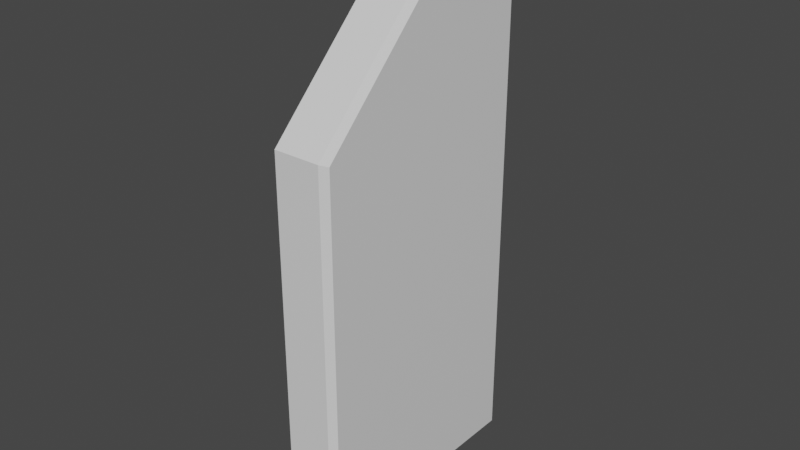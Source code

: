 # Source: Cannon_Doors.blend  (saved by Blender 2.82.7; exported with 4.5.12 LTS)
import bpy
from mathutils import Matrix  # noqa: F401  (used for matrix-valued properties, if any)

bpy.ops.wm.read_factory_settings(use_empty=True)
scene = bpy.context.scene
scene.name = 'Scene'

# ---- collections
col_collection = bpy.data.collections.new('Collection'); scene.collection.children.link(col_collection)

# ---- materials (node trees are filled in below, after node groups)
mat_material_001 = bpy.data.materials.new('Material.001')
mat_material_001.alpha_threshold = 0.0
mat_material_001.use_transparent_shadow = False
mat_material_001.line_color = (0.0, 0.0, 0.0, 1.0)

# ---- material node trees
mat_material_001.use_nodes = True; mat_material_001.node_tree.nodes.clear()
_N = mat_material_001.node_tree.nodes; _L = mat_material_001.node_tree.links
n0 = _N.new('ShaderNodeOutputMaterial'); n0.name = 'Material Output'; n0.location = (300, 300)
n1 = _N.new('ShaderNodeBsdfPrincipled'); n1.name = 'Principled BSDF'; n1.location = (10, 300)
n1.distribution = 'GGX'
n1.subsurface_method = 'BURLEY'
n1.inputs[2].default_value = 0.4
n1.inputs[3].default_value = 1.45
n1.inputs[27].default_value = (0.0, 0.0, 0.0, 1.0)
n1.inputs[28].default_value = 1.0
_L.new(n1.outputs[0], n0.inputs[0])
n0.is_active_output = True

# ---- world
world_world = bpy.data.worlds.new('World'); scene.world = world_world
world_world.use_nodes = True; world_world.node_tree.nodes.clear()
_N = world_world.node_tree.nodes; _L = world_world.node_tree.links
n0 = _N.new('ShaderNodeOutputWorld'); n0.name = 'World Output'; n0.location = (300, 300)
n1 = _N.new('ShaderNodeBackground'); n1.name = 'Background'; n1.location = (10, 300)
n1.inputs[0].default_value = (0.05088, 0.05088, 0.05088, 1.0)
_L.new(n1.outputs[0], n0.inputs[0])
n0.is_active_output = True
world_world.color = (0.05088, 0.05088, 0.05088)
world_world.use_sun_shadow = False
world_world.sun_shadow_jitter_overblur = 0.0

# ---- meshes
me_door = bpy.data.meshes.new('Door')
me_door.from_pydata([(0.1027, 0.455, -0.8826), (0.08439, 0.4811, -0.9087), (0.1027, -0.3981, 1.065), (0.08439, -0.4243, 1.091), (0.1027, -0.3981, -0.8826), (0.08439, -0.4243, -0.9087), (-0.1027, 0.455, -0.8826), (-0.08439, 0.4811, -0.9087), (-0.1027, -0.3981, 1.065), (-0.08439, -0.4243, 1.091), (-0.08439, -0.4243, -0.9087), (-0.1027, -0.3981, -0.8826), (0.1027, 0.455, 0.4706), (0.08439, 0.4811, 0.4814), (0.1027, -0.1396, 1.065), (0.08439, -0.1287, 1.091), (-0.1027, -0.1396, 1.065), (-0.08439, -0.1287, 1.091), (-0.1027, 0.455, 0.4706), (-0.08439, 0.4811, 0.4814)], [], [(17, 15, 13, 19), (15, 17, 9, 3), (0, 12, 14, 2, 4), (11, 8, 16, 18, 6), (5, 3, 9, 10), (7, 1, 5, 10), (7, 10, 11, 6), (10, 9, 8, 11), (3, 5, 4, 2), (5, 1, 0, 4), (18, 16, 17, 19), (14, 12, 13, 15), (6, 18, 19, 7), (12, 0, 1, 13), (15, 3, 2, 14), (16, 8, 9, 17), (7, 19, 13, 1)])
_uv = me_door.uv_layers.new(name='UVMap')
_uv.uv.foreach_set('vector', [0.4578, 0.4365, 0.5422, 0.4365, 0.5422, 0.7414, 0.4578, 0.7414, 0.5422, 0.4365, 0.4578, 0.4365, 0.4578, 0.2914, 0.5422, 0.2914, 0.7284, -0.02549, 0.7284, 0.6511, 0.4311, 0.9484, 0.3045, 0.9484, 0.3045, -0.02549, 0.3045, -0.02549, 0.3045, 0.9484, 0.4311, 0.9484, 0.7284, 0.6511, 0.7284, -0.02549, 0.5422, -0.03856, 0.5422, 0.9614, 0.4578, 0.9614, 0.4578, -0.03856, 0.4578, 0.7414, 0.5422, 0.7414, 0.5422, 0.2914, 0.4578, 0.2914, 0.7414, -0.03856, 0.2914, -0.03856, 0.3045, -0.02549, 0.7284, -0.02549, 0.2914, -0.03856, 0.2914, 0.9614, 0.3045, 0.9484, 0.3045, -0.02549, 0.2914, 0.9614, 0.2914, -0.03856, 0.3045, -0.02549, 0.3045, 0.9484, 0.2914, -0.03856, 0.7414, -0.03856, 0.7284, -0.02549, 0.3045, -0.02549, 0.7284, 0.6511, 0.4311, 0.9484, 0.4365, 0.9614, 0.7414, 0.6565, 0.4311, 0.9484, 0.7284, 0.6511, 0.7414, 0.6565, 0.4365, 0.9614, 0.7284, -0.02549, 0.7284, 0.6511, 0.7414, 0.6565, 0.7414, -0.03856, 0.7284, 0.6511, 0.7284, -0.02549, 0.7414, -0.03856, 0.7414, 0.6565, 0.4365, 0.9614, 0.2914, 0.9614, 0.3045, 0.9484, 0.4311, 0.9484, 0.4311, 0.9484, 0.3045, 0.9484, 0.2914, 0.9614, 0.4365, 0.9614, 0.4578, -0.03856, 0.4578, 0.6565, 0.5422, 0.6565, 0.5422, -0.03856])
me_door.materials.append(mat_material_001)
me_door.use_remesh_preserve_volume = False
me_door.use_remesh_preserve_attributes = False
me_door.use_mirror_vertex_groups = False
me_door.update()

# ---- objects
ob_door = bpy.data.objects.new('Door', me_door)

# ---- transforms, parenting, visibility, modifiers, constraints
ob_door.location = (-1.603e-09, 0.5757, -0.09128)
ob_door.scale = (1.0, -1.0, 1.0)
ob_door.lock_rotations_4d = False
ob_door.empty_display_type = 'ARROWS'
ob_door.lineart.crease_threshold = 0.0

# ---- collection membership
col_collection.objects.link(ob_door)

# ---- scene / render settings (as saved in the file)
scene.frame_start = 1; scene.frame_end = 250; scene.frame_set(1)
scene.render.engine = 'BLENDER_EEVEE_NEXT'
scene.cycles.use_denoising = False
scene.cycles.samples = 128
scene.cycles.sampling_pattern = 'TABULATED_SOBOL'
scene.cycles.use_adaptive_sampling = False
scene.cycles.use_light_tree = False
scene.view_settings.view_transform = 'Filmic'
bpy.context.view_layer.update()

# ---- added for rendering (the .blend has no active camera and no usable light): camera, sun
cam_auto = bpy.data.cameras.new('AutoCamera')
cam_auto.lens = 50.0
cam_auto.sensor_width = 36.0
cam_auto.clip_end = 1000.0
ob_auto_camera = bpy.data.objects.new('AutoCamera', cam_auto)
scene.collection.objects.link(ob_auto_camera)
ob_auto_camera.location = (2.04011, -1.90085, 1.63209)
ob_auto_camera.rotation_euler = (1.09748, -7.21219e-08, 0.694738)
scene.camera = ob_auto_camera
light_auto_sun = bpy.data.lights.new('AutoSun', 'SUN')
light_auto_sun.energy = 3.0
light_auto_sun.angle = 0.0523599
ob_auto_sun = bpy.data.objects.new('AutoSun', light_auto_sun)
scene.collection.objects.link(ob_auto_sun)
ob_auto_sun.rotation_euler = (0.872665, 0.174533, 0.523599)
bpy.context.view_layer.update()
